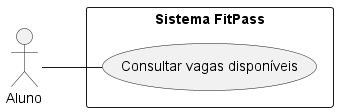

The diagram above was rendered by PlantUML. Its source (embedded in the PNG):
@startuml
left to right direction

actor Aluno

rectangle "Sistema FitPass" {
  (Consultar vagas disponíveis)
}

Aluno -- (Consultar vagas disponíveis)

@enduml